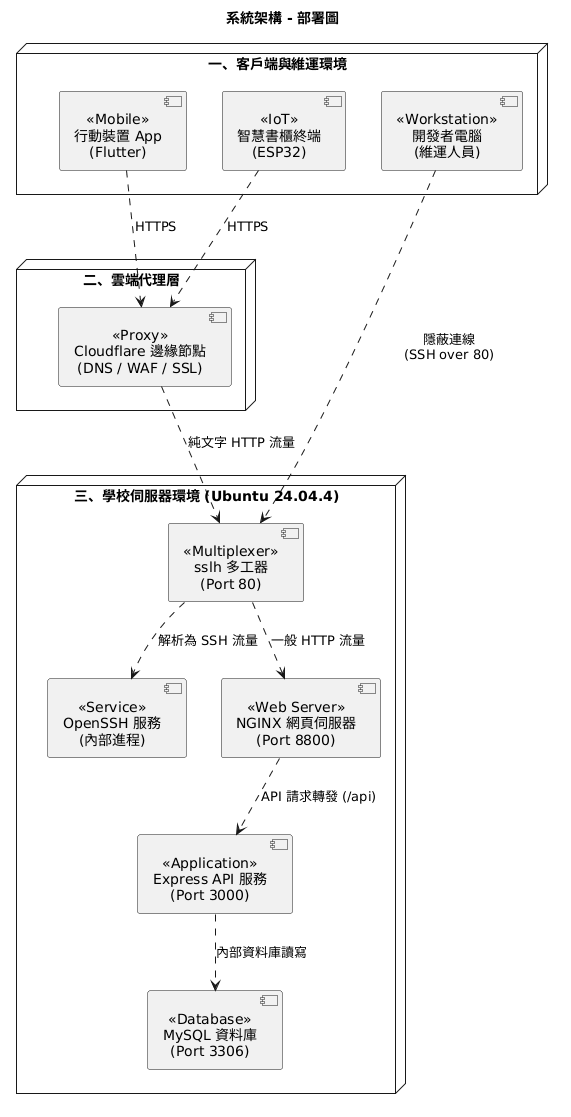

The diagram above was rendered by PlantUML. Its source (embedded in the PNG):
@startuml
skinparam monochrome true
skinparam shadowing false
skinparam componentStyle uml2
skinparam defaultTextAlignment center

title 系統架構 - 部署圖

node "一、客戶端與維運環境" as ClientEnv {
    component "<<Mobile>>\n行動裝置 App\n(Flutter)" as App
    component "<<IoT>>\n智慧書櫃終端\n(ESP32)" as IoT
    component "<<Workstation>>\n開發者電腦\n(維運人員)" as Dev
}

node "二、雲端代理層" as CloudEdge {
    component "<<Proxy>>\nCloudflare 邊緣節點\n(DNS / WAF / SSL)" as CF
}

node "三、學校伺服器環境 (Ubuntu 24.04.4)" as ServerEnv {
    component "<<Multiplexer>>\nsslh 多工器\n(Port 80)" as SSLH
    component "<<Service>>\nOpenSSH 服務\n(內部進程)" as SSH
    component "<<Web Server>>\nNGINX 網頁伺服器\n(Port 8800)" as NGINX
    component "<<Application>>\nExpress API 服務\n(Port 3000)" as API
    component "<<Database>>\nMySQL 資料庫\n(Port 3306)" as DB
    
    SSLH ..> NGINX : 一般 HTTP 流量
    SSLH ..> SSH : 解析為 SSH 流量
    NGINX ..> API : "API 請求轉發 (/api)            "
    API ..> DB : 內部資料庫讀寫
}

ClientEnv -[hidden]right-> CloudEdge
CloudEdge -[hidden]right-> ServerEnv

App ..> CF : HTTPS
IoT ..> CF : HTTPS
CF ..> SSLH : 純文字 HTTP 流量
Dev ..> SSLH : 隱蔽連線\n(SSH over 80)
@enduml